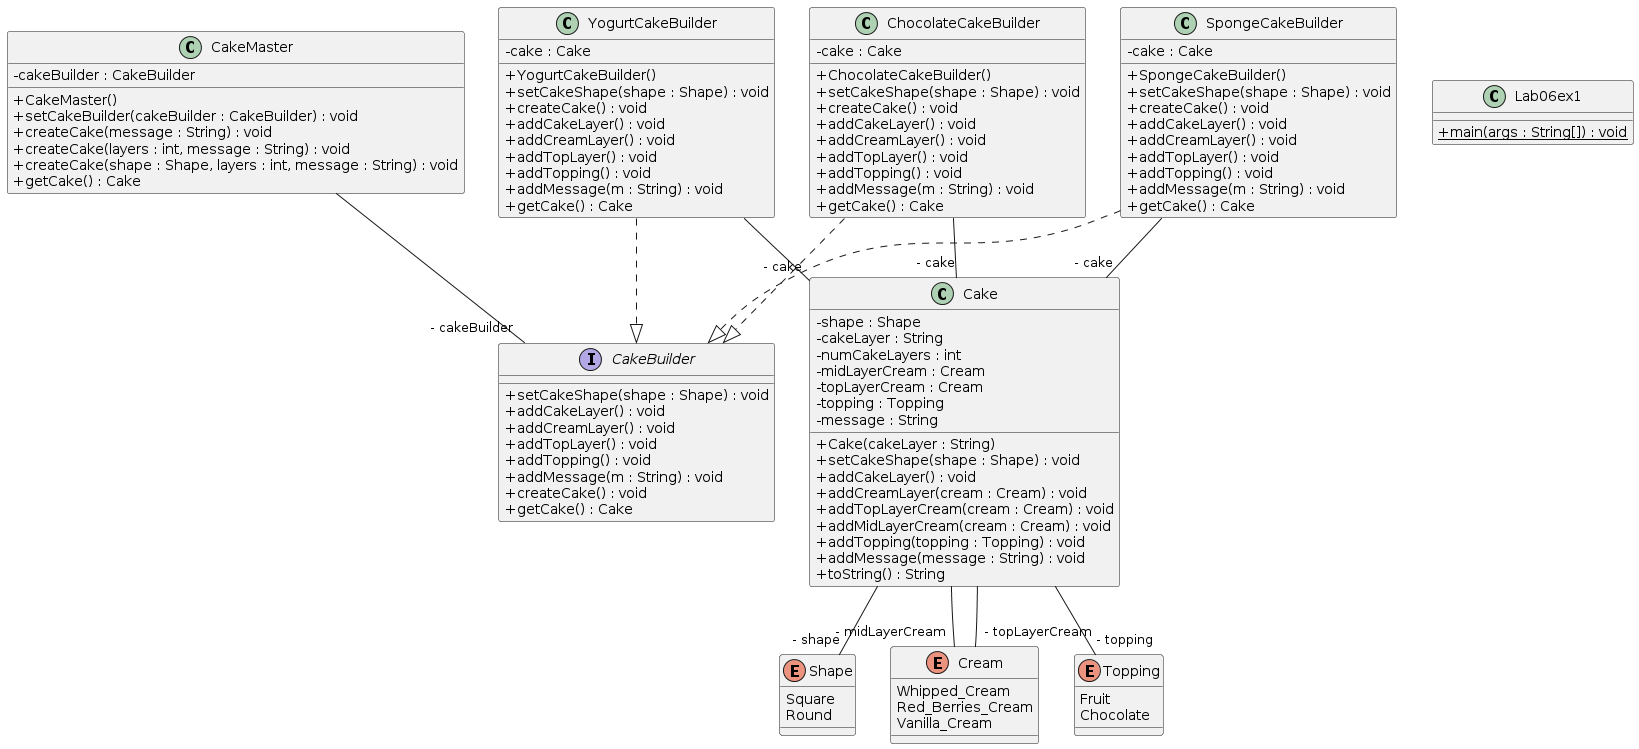

The diagram above was rendered by PlantUML. Its source (embedded in the PNG):
@startuml
skinparam classAttributeIconSize 0
class YogurtCakeBuilder{
- cake : Cake
+ YogurtCakeBuilder()
+ setCakeShape(shape : Shape) : void
+ createCake() : void
+ addCakeLayer() : void
+ addCreamLayer() : void
+ addTopLayer() : void
+ addTopping() : void
+ addMessage(m : String) : void
+ getCake() : Cake
}
YogurtCakeBuilder ..|> CakeBuilder
class Lab06ex1{
+ {static} main(args : String[]) : void
}
class CakeMaster{
- cakeBuilder : CakeBuilder
+ CakeMaster()
+ setCakeBuilder(cakeBuilder : CakeBuilder) : void
+ createCake(message : String) : void
+ createCake(layers : int, message : String) : void
+ createCake(shape : Shape, layers : int, message : String) : void
+ getCake() : Cake
}
class Cake{
- shape : Shape
- cakeLayer : String
- numCakeLayers : int
- midLayerCream : Cream
- topLayerCream : Cream
- topping : Topping
- message : String
+ Cake(cakeLayer : String)
+ setCakeShape(shape : Shape) : void
+ addCakeLayer() : void
+ addCreamLayer(cream : Cream) : void
+ addTopLayerCream(cream : Cream) : void
+ addMidLayerCream(cream : Cream) : void
+ addTopping(topping : Topping) : void
+ addMessage(message : String) : void
+ toString() : String
}
class ChocolateCakeBuilder{
- cake : Cake
+ ChocolateCakeBuilder()
+ setCakeShape(shape : Shape) : void
+ createCake() : void
+ addCakeLayer() : void
+ addCreamLayer() : void
+ addTopLayer() : void
+ addTopping() : void
+ addMessage(m : String) : void
+ getCake() : Cake
}
ChocolateCakeBuilder ..|> CakeBuilder
class SpongeCakeBuilder{
- cake : Cake
+ SpongeCakeBuilder()
+ setCakeShape(shape : Shape) : void
+ createCake() : void
+ addCakeLayer() : void
+ addCreamLayer() : void
+ addTopLayer() : void
+ addTopping() : void
+ addMessage(m : String) : void
+ getCake() : Cake
}
SpongeCakeBuilder ..|> CakeBuilder
YogurtCakeBuilder--"- cake" Cake
CakeMaster--"- cakeBuilder" CakeBuilder
Cake--"- shape" Shape
Cake--"- midLayerCream" Cream
Cake--"- topLayerCream" Cream
Cake--"- topping" Topping
ChocolateCakeBuilder--"- cake" Cake
SpongeCakeBuilder--"- cake" Cake
interface CakeBuilder{
+ setCakeShape(shape : Shape) : void
+ addCakeLayer() : void
+ addCreamLayer() : void
+ addTopLayer() : void
+ addTopping() : void
+ addMessage(m : String) : void
+ createCake() : void
+ getCake() : Cake
}
enum Shape{
Square
Round
}
enum Topping{
Fruit
Chocolate
}
enum Cream{
Whipped_Cream
Red_Berries_Cream
Vanilla_Cream
}
@enduml